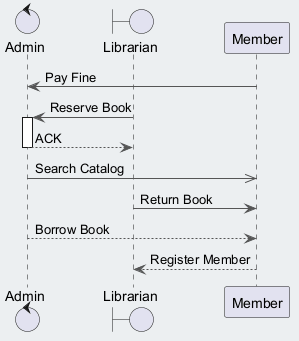

The diagram above was rendered by PlantUML. Its source (embedded in the PNG):
@startuml
skinparam backgroundColor #ECEFF1
skinparam classBackgroundColor #FFFFFF
skinparam classBorderColor #455A64
skinparam ArrowColor #555555
control "Admin" as A
boundary "Librarian" as L
participant "Member" as M
M -> A : Pay Fine
L -> A : Reserve Book
activate A
A --> L : ACK
deactivate A
A ->> M : Search Catalog
L -> M : Return Book
A --> M : Borrow Book
M --> L : Register Member
@enduml